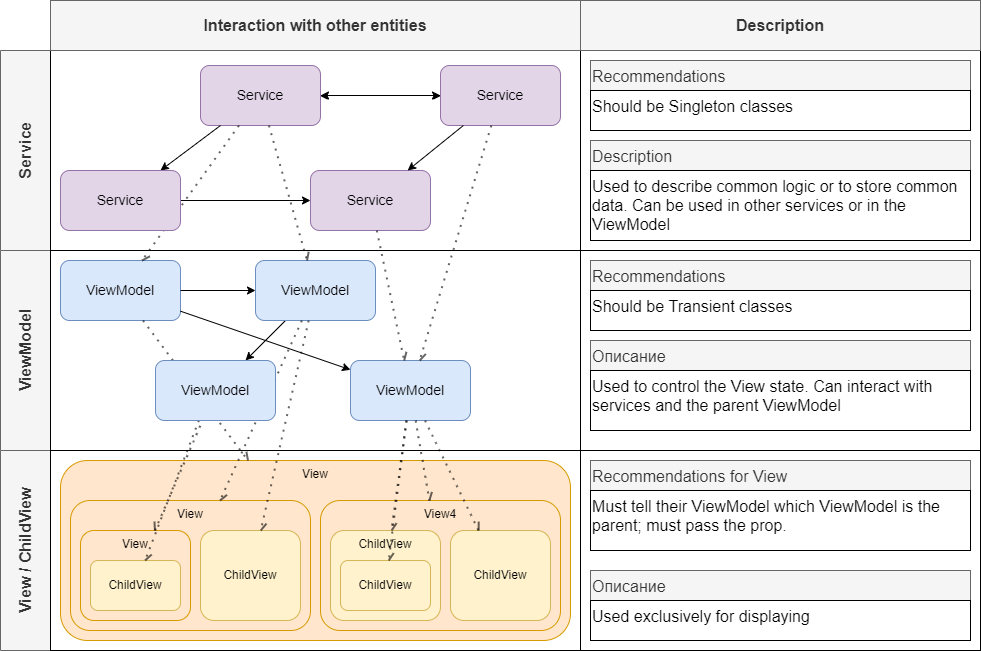

The diagram above was exported from draw.io. Its source (the exported page's mxGraphModel, read from the mxfile embedded in the PNG):
<mxGraphModel dx="1497" dy="1569" grid="1" gridSize="10" guides="1" tooltips="1" connect="1" arrows="1" fold="1" page="1" pageScale="1" pageWidth="1169" pageHeight="827" math="0" shadow="0">
  <root>
    <mxCell id="0" />
    <mxCell id="1" parent="0" />
    <mxCell id="Jv3HWnZnJ1XoTpZfySE7-1" value="View / ChildView" style="rounded=0;whiteSpace=wrap;html=1;glass=0;shadow=0;sketch=0;rotation=-90;fontSize=16;fontStyle=1;fillColor=#f5f5f5;fontColor=#333333;strokeColor=#666666;" vertex="1" parent="1">
      <mxGeometry x="295" y="235" width="200" height="50" as="geometry" />
    </mxCell>
    <mxCell id="Jv3HWnZnJ1XoTpZfySE7-3" value="" style="rounded=0;whiteSpace=wrap;html=1;shadow=0;glass=0;sketch=0;" vertex="1" parent="1">
      <mxGeometry x="420" y="160" width="530" height="200" as="geometry" />
    </mxCell>
    <mxCell id="Jv3HWnZnJ1XoTpZfySE7-5" value="&lt;div&gt;&lt;span&gt;View&lt;/span&gt;&lt;/div&gt;" style="rounded=1;whiteSpace=wrap;html=1;shadow=0;glass=0;sketch=0;align=center;fillColor=#ffe6cc;strokeColor=#d79b00;verticalAlign=top;" vertex="1" parent="1">
      <mxGeometry x="430" y="170" width="510" height="180" as="geometry" />
    </mxCell>
    <mxCell id="Jv3HWnZnJ1XoTpZfySE7-6" value="View" style="rounded=1;whiteSpace=wrap;html=1;shadow=0;glass=0;sketch=0;align=center;fillColor=#ffe6cc;strokeColor=#d79b00;verticalAlign=top;" vertex="1" parent="1">
      <mxGeometry x="440" y="210" width="240" height="130" as="geometry" />
    </mxCell>
    <mxCell id="Jv3HWnZnJ1XoTpZfySE7-9" value="View4" style="rounded=1;whiteSpace=wrap;html=1;shadow=0;glass=0;sketch=0;align=center;fillColor=#ffe6cc;strokeColor=#d79b00;verticalAlign=top;" vertex="1" parent="1">
      <mxGeometry x="690" y="210" width="240" height="130" as="geometry" />
    </mxCell>
    <mxCell id="Jv3HWnZnJ1XoTpZfySE7-11" value="&lt;div&gt;&lt;span&gt;View&lt;/span&gt;&lt;/div&gt;" style="rounded=1;whiteSpace=wrap;html=1;shadow=0;glass=0;sketch=0;align=center;fillColor=#ffe6cc;strokeColor=#d79b00;verticalAlign=top;" vertex="1" parent="1">
      <mxGeometry x="450" y="240" width="110" height="90" as="geometry" />
    </mxCell>
    <mxCell id="Jv3HWnZnJ1XoTpZfySE7-12" value="ChildView" style="rounded=1;whiteSpace=wrap;html=1;shadow=0;glass=0;sketch=0;align=center;fillColor=#fff2cc;strokeColor=#d6b656;verticalAlign=middle;" vertex="1" parent="1">
      <mxGeometry x="570" y="240" width="100" height="90" as="geometry" />
    </mxCell>
    <mxCell id="Jv3HWnZnJ1XoTpZfySE7-13" value="&lt;div&gt;&lt;span&gt;ChildView&lt;/span&gt;&lt;/div&gt;" style="rounded=1;whiteSpace=wrap;html=1;shadow=0;glass=0;sketch=0;align=center;fillColor=#fff2cc;strokeColor=#d6b656;" vertex="1" parent="1">
      <mxGeometry x="460" y="270" width="90" height="50" as="geometry" />
    </mxCell>
    <mxCell id="Jv3HWnZnJ1XoTpZfySE7-14" value="ChildView" style="rounded=1;whiteSpace=wrap;html=1;shadow=0;glass=0;sketch=0;align=center;fillColor=#fff2cc;strokeColor=#d6b656;verticalAlign=top;" vertex="1" parent="1">
      <mxGeometry x="700" y="240" width="110" height="90" as="geometry" />
    </mxCell>
    <mxCell id="Jv3HWnZnJ1XoTpZfySE7-15" value="ChildView" style="rounded=1;whiteSpace=wrap;html=1;shadow=0;glass=0;sketch=0;align=center;fillColor=#fff2cc;strokeColor=#d6b656;" vertex="1" parent="1">
      <mxGeometry x="710" y="270" width="90" height="50" as="geometry" />
    </mxCell>
    <mxCell id="Jv3HWnZnJ1XoTpZfySE7-16" value="ViewModel" style="rounded=0;whiteSpace=wrap;html=1;glass=0;shadow=0;sketch=0;rotation=-90;fontSize=16;fontStyle=1;fillColor=#f5f5f5;fontColor=#333333;strokeColor=#666666;" vertex="1" parent="1">
      <mxGeometry x="295" y="35" width="200" height="50" as="geometry" />
    </mxCell>
    <mxCell id="Jv3HWnZnJ1XoTpZfySE7-17" value="" style="rounded=0;whiteSpace=wrap;html=1;shadow=0;glass=0;sketch=0;" vertex="1" parent="1">
      <mxGeometry x="420" y="-40" width="530" height="200" as="geometry" />
    </mxCell>
    <mxCell id="Jv3HWnZnJ1XoTpZfySE7-26" value="Service" style="rounded=0;whiteSpace=wrap;html=1;glass=0;shadow=0;sketch=0;rotation=-90;fontSize=16;fontStyle=1;fillColor=#f5f5f5;fontColor=#333333;strokeColor=#666666;" vertex="1" parent="1">
      <mxGeometry x="295" y="-165" width="200" height="50" as="geometry" />
    </mxCell>
    <mxCell id="Jv3HWnZnJ1XoTpZfySE7-27" value="" style="rounded=0;whiteSpace=wrap;html=1;shadow=0;glass=0;sketch=0;" vertex="1" parent="1">
      <mxGeometry x="420" y="-240" width="530" height="200" as="geometry" />
    </mxCell>
    <mxCell id="Jv3HWnZnJ1XoTpZfySE7-28" value="ViewModel" style="rounded=1;whiteSpace=wrap;html=1;shadow=0;glass=0;sketch=0;fontSize=14;fillColor=#dae8fc;strokeColor=#6c8ebf;" vertex="1" parent="1">
      <mxGeometry x="430" y="-30" width="120" height="60" as="geometry" />
    </mxCell>
    <mxCell id="Jv3HWnZnJ1XoTpZfySE7-29" value="ChildView" style="rounded=1;whiteSpace=wrap;html=1;shadow=0;glass=0;sketch=0;align=center;fillColor=#fff2cc;strokeColor=#d6b656;verticalAlign=middle;" vertex="1" parent="1">
      <mxGeometry x="820" y="240" width="100" height="90" as="geometry" />
    </mxCell>
    <mxCell id="Jv3HWnZnJ1XoTpZfySE7-33" value="" style="endArrow=classic;html=1;rounded=0;fontSize=14;" edge="1" parent="1" source="Jv3HWnZnJ1XoTpZfySE7-28" target="Jv3HWnZnJ1XoTpZfySE7-32">
      <mxGeometry width="50" height="50" relative="1" as="geometry">
        <mxPoint x="480" y="90" as="sourcePoint" />
        <mxPoint x="530" y="40" as="targetPoint" />
      </mxGeometry>
    </mxCell>
    <mxCell id="Jv3HWnZnJ1XoTpZfySE7-34" value="" style="endArrow=classic;html=1;rounded=0;fontSize=14;" edge="1" parent="1" source="Jv3HWnZnJ1XoTpZfySE7-28">
      <mxGeometry width="50" height="50" relative="1" as="geometry">
        <mxPoint x="580" y="100" as="sourcePoint" />
        <mxPoint x="625" as="targetPoint" />
      </mxGeometry>
    </mxCell>
    <mxCell id="Jv3HWnZnJ1XoTpZfySE7-35" value="" style="endArrow=classic;html=1;rounded=0;fontSize=14;" edge="1" parent="1" source="Jv3HWnZnJ1XoTpZfySE7-36" target="Jv3HWnZnJ1XoTpZfySE7-31">
      <mxGeometry width="50" height="50" relative="1" as="geometry">
        <mxPoint x="745" y="7.692307692307622" as="sourcePoint" />
        <mxPoint x="760" y="-10" as="targetPoint" />
      </mxGeometry>
    </mxCell>
    <mxCell id="Jv3HWnZnJ1XoTpZfySE7-36" value="ViewModel" style="rounded=1;whiteSpace=wrap;html=1;shadow=0;glass=0;sketch=0;fontSize=14;fillColor=#dae8fc;strokeColor=#6c8ebf;" vertex="1" parent="1">
      <mxGeometry x="625" y="-30" width="120" height="60" as="geometry" />
    </mxCell>
    <mxCell id="Jv3HWnZnJ1XoTpZfySE7-39" value="" style="endArrow=openAsync;dashed=1;html=1;dashPattern=1 3;strokeWidth=2;rounded=0;fontSize=14;opacity=60;endFill=0;" edge="1" parent="1" source="Jv3HWnZnJ1XoTpZfySE7-28" target="Jv3HWnZnJ1XoTpZfySE7-5">
      <mxGeometry width="50" height="50" relative="1" as="geometry">
        <mxPoint x="470" y="160" as="sourcePoint" />
        <mxPoint x="520" y="110" as="targetPoint" />
      </mxGeometry>
    </mxCell>
    <mxCell id="Jv3HWnZnJ1XoTpZfySE7-40" value="" style="endArrow=openAsync;dashed=1;html=1;dashPattern=1 3;strokeWidth=2;rounded=0;fontSize=14;opacity=60;endFill=0;" edge="1" parent="1" source="Jv3HWnZnJ1XoTpZfySE7-36" target="Jv3HWnZnJ1XoTpZfySE7-6">
      <mxGeometry width="50" height="50" relative="1" as="geometry">
        <mxPoint x="760" y="130" as="sourcePoint" />
        <mxPoint x="810" y="80" as="targetPoint" />
      </mxGeometry>
    </mxCell>
    <mxCell id="Jv3HWnZnJ1XoTpZfySE7-32" value="ViewModel" style="rounded=1;whiteSpace=wrap;html=1;shadow=0;glass=0;sketch=0;fontSize=14;fillColor=#dae8fc;strokeColor=#6c8ebf;" vertex="1" parent="1">
      <mxGeometry x="720" y="70" width="120" height="60" as="geometry" />
    </mxCell>
    <mxCell id="Jv3HWnZnJ1XoTpZfySE7-41" value="" style="endArrow=openAsync;dashed=1;html=1;dashPattern=1 3;strokeWidth=2;rounded=0;fontSize=14;opacity=60;endFill=0;" edge="1" parent="1" source="Jv3HWnZnJ1XoTpZfySE7-36" target="Jv3HWnZnJ1XoTpZfySE7-12">
      <mxGeometry width="50" height="50" relative="1" as="geometry">
        <mxPoint x="690" y="130" as="sourcePoint" />
        <mxPoint x="740" y="80" as="targetPoint" />
      </mxGeometry>
    </mxCell>
    <mxCell id="Jv3HWnZnJ1XoTpZfySE7-42" value="" style="endArrow=none;dashed=1;html=1;dashPattern=1 3;strokeWidth=2;rounded=0;fontSize=14;opacity=60;endFill=0;startArrow=openAsync;startFill=0;" edge="1" parent="1" source="Jv3HWnZnJ1XoTpZfySE7-11" target="Jv3HWnZnJ1XoTpZfySE7-31">
      <mxGeometry width="50" height="50" relative="1" as="geometry">
        <mxPoint x="670" y="160" as="sourcePoint" />
        <mxPoint x="720" y="110" as="targetPoint" />
      </mxGeometry>
    </mxCell>
    <mxCell id="Jv3HWnZnJ1XoTpZfySE7-43" value="" style="endArrow=openAsync;dashed=1;html=1;dashPattern=1 3;strokeWidth=2;rounded=0;fontSize=14;exitX=0.362;exitY=0.996;exitDx=0;exitDy=0;exitPerimeter=0;opacity=60;startArrow=none;startFill=0;endFill=0;" edge="1" parent="1" source="Jv3HWnZnJ1XoTpZfySE7-31" target="Jv3HWnZnJ1XoTpZfySE7-13">
      <mxGeometry width="50" height="50" relative="1" as="geometry">
        <mxPoint x="680" y="140" as="sourcePoint" />
        <mxPoint x="730" y="90" as="targetPoint" />
      </mxGeometry>
    </mxCell>
    <mxCell id="Jv3HWnZnJ1XoTpZfySE7-45" value="" style="endArrow=openAsync;dashed=1;html=1;dashPattern=1 3;strokeWidth=2;rounded=0;fontSize=14;opacity=60;startArrow=none;startFill=0;endFill=0;" edge="1" parent="1" source="Jv3HWnZnJ1XoTpZfySE7-32" target="Jv3HWnZnJ1XoTpZfySE7-9">
      <mxGeometry width="50" height="50" relative="1" as="geometry">
        <mxPoint x="783.4399999999998" y="139.76" as="sourcePoint" />
        <mxPoint x="555.6136528685547" y="280" as="targetPoint" />
      </mxGeometry>
    </mxCell>
    <mxCell id="Jv3HWnZnJ1XoTpZfySE7-46" value="" style="endArrow=openAsync;dashed=1;html=1;dashPattern=1 3;strokeWidth=2;rounded=0;fontSize=14;opacity=60;startArrow=none;startFill=0;endFill=0;" edge="1" parent="1" source="Jv3HWnZnJ1XoTpZfySE7-32" target="Jv3HWnZnJ1XoTpZfySE7-14">
      <mxGeometry width="50" height="50" relative="1" as="geometry">
        <mxPoint x="795.1428571428571" y="140" as="sourcePoint" />
        <mxPoint x="808.8571428571429" y="220" as="targetPoint" />
      </mxGeometry>
    </mxCell>
    <mxCell id="Jv3HWnZnJ1XoTpZfySE7-47" value="" style="endArrow=openAsync;dashed=1;html=1;dashPattern=1 3;strokeWidth=2;rounded=0;fontSize=14;opacity=60;startArrow=none;startFill=0;endFill=0;" edge="1" parent="1" source="Jv3HWnZnJ1XoTpZfySE7-32" target="Jv3HWnZnJ1XoTpZfySE7-15">
      <mxGeometry width="50" height="50" relative="1" as="geometry">
        <mxPoint x="785.9459459459458" y="140" as="sourcePoint" />
        <mxPoint x="771.081081081081" y="250" as="targetPoint" />
      </mxGeometry>
    </mxCell>
    <mxCell id="Jv3HWnZnJ1XoTpZfySE7-48" value="" style="endArrow=openAsync;dashed=1;html=1;dashPattern=1 3;strokeWidth=2;rounded=0;fontSize=14;opacity=60;startArrow=none;startFill=0;endFill=0;" edge="1" parent="1" source="Jv3HWnZnJ1XoTpZfySE7-32" target="Jv3HWnZnJ1XoTpZfySE7-29">
      <mxGeometry width="50" height="50" relative="1" as="geometry">
        <mxPoint x="786.1538461538462" y="140" as="sourcePoint" />
        <mxPoint x="768.2051282051282" y="280" as="targetPoint" />
      </mxGeometry>
    </mxCell>
    <mxCell id="Jv3HWnZnJ1XoTpZfySE7-31" value="ViewModel" style="rounded=1;whiteSpace=wrap;html=1;shadow=0;glass=0;sketch=0;fontSize=14;fillColor=#dae8fc;strokeColor=#6c8ebf;" vertex="1" parent="1">
      <mxGeometry x="525" y="70" width="120" height="60" as="geometry" />
    </mxCell>
    <mxCell id="Jv3HWnZnJ1XoTpZfySE7-65" style="edgeStyle=orthogonalEdgeStyle;rounded=0;orthogonalLoop=1;jettySize=auto;html=1;fontSize=14;startArrow=openAsync;startFill=0;endArrow=openAsync;endFill=0;" edge="1" parent="1" source="Jv3HWnZnJ1XoTpZfySE7-49" target="Jv3HWnZnJ1XoTpZfySE7-53">
      <mxGeometry relative="1" as="geometry" />
    </mxCell>
    <mxCell id="Jv3HWnZnJ1XoTpZfySE7-49" value="Service" style="rounded=1;whiteSpace=wrap;html=1;shadow=0;glass=0;sketch=0;fontSize=14;fillColor=#e1d5e7;strokeColor=#9673a6;" vertex="1" parent="1">
      <mxGeometry x="810" y="-225" width="120" height="60" as="geometry" />
    </mxCell>
    <mxCell id="Jv3HWnZnJ1XoTpZfySE7-53" value="Service" style="rounded=1;whiteSpace=wrap;html=1;shadow=0;glass=0;sketch=0;fontSize=14;fillColor=#e1d5e7;strokeColor=#9673a6;" vertex="1" parent="1">
      <mxGeometry x="570" y="-225" width="120" height="60" as="geometry" />
    </mxCell>
    <mxCell id="Jv3HWnZnJ1XoTpZfySE7-54" value="Service" style="rounded=1;whiteSpace=wrap;html=1;shadow=0;glass=0;sketch=0;fontSize=14;fillColor=#e1d5e7;strokeColor=#9673a6;" vertex="1" parent="1">
      <mxGeometry x="680" y="-120" width="120" height="60" as="geometry" />
    </mxCell>
    <mxCell id="Jv3HWnZnJ1XoTpZfySE7-57" value="" style="endArrow=classic;startArrow=classic;html=1;rounded=0;fontSize=14;" edge="1" parent="1" source="Jv3HWnZnJ1XoTpZfySE7-53" target="Jv3HWnZnJ1XoTpZfySE7-49">
      <mxGeometry width="50" height="50" relative="1" as="geometry">
        <mxPoint x="750" y="-140" as="sourcePoint" />
        <mxPoint x="800" y="-190" as="targetPoint" />
      </mxGeometry>
    </mxCell>
    <mxCell id="Jv3HWnZnJ1XoTpZfySE7-59" value="" style="endArrow=classic;html=1;rounded=0;fontSize=14;" edge="1" parent="1" source="Jv3HWnZnJ1XoTpZfySE7-53" target="Jv3HWnZnJ1XoTpZfySE7-55">
      <mxGeometry width="50" height="50" relative="1" as="geometry">
        <mxPoint x="480" y="-130" as="sourcePoint" />
        <mxPoint x="530" y="-180" as="targetPoint" />
      </mxGeometry>
    </mxCell>
    <mxCell id="Jv3HWnZnJ1XoTpZfySE7-60" value="" style="endArrow=classic;html=1;rounded=0;fontSize=14;" edge="1" parent="1" source="Jv3HWnZnJ1XoTpZfySE7-55" target="Jv3HWnZnJ1XoTpZfySE7-54">
      <mxGeometry width="50" height="50" relative="1" as="geometry">
        <mxPoint x="599.9999999999998" y="-155" as="sourcePoint" />
        <mxPoint x="540" y="-110" as="targetPoint" />
      </mxGeometry>
    </mxCell>
    <mxCell id="Jv3HWnZnJ1XoTpZfySE7-62" value="" style="endArrow=classic;html=1;rounded=0;fontSize=14;" edge="1" parent="1" source="Jv3HWnZnJ1XoTpZfySE7-49" target="Jv3HWnZnJ1XoTpZfySE7-54">
      <mxGeometry width="50" height="50" relative="1" as="geometry">
        <mxPoint x="560" y="-80" as="sourcePoint" />
        <mxPoint x="690.0000000000002" y="-80" as="targetPoint" />
      </mxGeometry>
    </mxCell>
    <mxCell id="Jv3HWnZnJ1XoTpZfySE7-63" value="" style="endArrow=openAsync;dashed=1;html=1;dashPattern=1 3;strokeWidth=2;rounded=0;fontSize=14;opacity=60;endFill=0;" edge="1" parent="1" source="Jv3HWnZnJ1XoTpZfySE7-49" target="Jv3HWnZnJ1XoTpZfySE7-32">
      <mxGeometry width="50" height="50" relative="1" as="geometry">
        <mxPoint x="688.1578947368423" y="40" as="sourcePoint" />
        <mxPoint x="640.2631578947367" y="250" as="targetPoint" />
      </mxGeometry>
    </mxCell>
    <mxCell id="Jv3HWnZnJ1XoTpZfySE7-64" value="" style="endArrow=openAsync;dashed=1;html=1;dashPattern=1 3;strokeWidth=2;rounded=0;fontSize=14;opacity=60;endFill=0;" edge="1" parent="1" source="Jv3HWnZnJ1XoTpZfySE7-53" target="Jv3HWnZnJ1XoTpZfySE7-36">
      <mxGeometry width="50" height="50" relative="1" as="geometry">
        <mxPoint x="870.8474576271187" y="-155" as="sourcePoint" />
        <mxPoint x="799.1525423728817" y="80" as="targetPoint" />
      </mxGeometry>
    </mxCell>
    <mxCell id="Jv3HWnZnJ1XoTpZfySE7-66" value="" style="endArrow=openAsync;dashed=1;html=1;dashPattern=1 3;strokeWidth=2;rounded=0;fontSize=14;opacity=60;endFill=0;" edge="1" parent="1" source="Jv3HWnZnJ1XoTpZfySE7-53" target="Jv3HWnZnJ1XoTpZfySE7-28">
      <mxGeometry width="50" height="50" relative="1" as="geometry">
        <mxPoint x="648.4615384615386" y="-155" as="sourcePoint" />
        <mxPoint x="686.5384615384619" y="-20" as="targetPoint" />
      </mxGeometry>
    </mxCell>
    <mxCell id="Jv3HWnZnJ1XoTpZfySE7-55" value="Service" style="rounded=1;whiteSpace=wrap;html=1;shadow=0;glass=0;sketch=0;fontSize=14;fillColor=#e1d5e7;strokeColor=#9673a6;" vertex="1" parent="1">
      <mxGeometry x="430" y="-120" width="120" height="60" as="geometry" />
    </mxCell>
    <mxCell id="Jv3HWnZnJ1XoTpZfySE7-68" value="" style="endArrow=openAsync;dashed=1;html=1;dashPattern=1 3;strokeWidth=2;rounded=0;fontSize=14;opacity=60;endFill=0;" edge="1" parent="1" source="Jv3HWnZnJ1XoTpZfySE7-54" target="Jv3HWnZnJ1XoTpZfySE7-32">
      <mxGeometry width="50" height="50" relative="1" as="geometry">
        <mxPoint x="771.6974576271188" y="-25" as="sourcePoint" />
        <mxPoint x="700.0025423728817" y="210" as="targetPoint" />
      </mxGeometry>
    </mxCell>
    <mxCell id="Jv3HWnZnJ1XoTpZfySE7-70" value="" style="rounded=0;whiteSpace=wrap;html=1;shadow=0;glass=0;sketch=0;fontSize=14;" vertex="1" parent="1">
      <mxGeometry x="950" y="-240" width="400" height="200" as="geometry" />
    </mxCell>
    <mxCell id="Jv3HWnZnJ1XoTpZfySE7-72" value="&lt;span style=&quot;font-size: 16px&quot;&gt;&lt;b&gt;Description&lt;/b&gt;&lt;/span&gt;" style="rounded=0;whiteSpace=wrap;html=1;shadow=0;glass=0;sketch=0;fontSize=14;fillColor=#f5f5f5;fontColor=#333333;strokeColor=#666666;" vertex="1" parent="1">
      <mxGeometry x="950" y="-290" width="400" height="50" as="geometry" />
    </mxCell>
    <mxCell id="Jv3HWnZnJ1XoTpZfySE7-73" value="" style="rounded=0;whiteSpace=wrap;html=1;shadow=0;glass=0;sketch=0;fontSize=14;" vertex="1" parent="1">
      <mxGeometry x="950" y="-40" width="400" height="200" as="geometry" />
    </mxCell>
    <mxCell id="Jv3HWnZnJ1XoTpZfySE7-74" value="" style="rounded=0;whiteSpace=wrap;html=1;shadow=0;glass=0;sketch=0;fontSize=14;" vertex="1" parent="1">
      <mxGeometry x="950" y="160" width="400" height="200" as="geometry" />
    </mxCell>
    <mxCell id="Jv3HWnZnJ1XoTpZfySE7-75" value="&lt;span style=&quot;font-size: 16px&quot;&gt;&lt;b&gt;Interaction with other entities&lt;/b&gt;&lt;/span&gt;" style="rounded=0;whiteSpace=wrap;html=1;shadow=0;glass=0;sketch=0;fontSize=14;fillColor=#f5f5f5;fontColor=#333333;strokeColor=#666666;" vertex="1" parent="1">
      <mxGeometry x="420" y="-290" width="530" height="50" as="geometry" />
    </mxCell>
    <mxCell id="Jv3HWnZnJ1XoTpZfySE7-76" value="Recommendations" style="rounded=0;whiteSpace=wrap;html=1;shadow=0;glass=0;sketch=0;fontSize=16;verticalAlign=top;align=left;fillColor=#f5f5f5;fontColor=#333333;strokeColor=#666666;" vertex="1" parent="1">
      <mxGeometry x="960" y="-230" width="380" height="70" as="geometry" />
    </mxCell>
    <mxCell id="Jv3HWnZnJ1XoTpZfySE7-77" value="Should be Singleton classes" style="rounded=0;whiteSpace=wrap;html=1;shadow=0;glass=0;sketch=0;fontSize=16;align=left;verticalAlign=top;" vertex="1" parent="1">
      <mxGeometry x="960" y="-200" width="380" height="40" as="geometry" />
    </mxCell>
    <mxCell id="Jv3HWnZnJ1XoTpZfySE7-78" value="Description" style="rounded=0;whiteSpace=wrap;html=1;shadow=0;glass=0;sketch=0;fontSize=16;verticalAlign=top;align=left;fillColor=#f5f5f5;fontColor=#333333;strokeColor=#666666;" vertex="1" parent="1">
      <mxGeometry x="960" y="-150" width="380" height="80" as="geometry" />
    </mxCell>
    <mxCell id="Jv3HWnZnJ1XoTpZfySE7-79" value="Used to describe common logic or to store common data. Can be used in other services or in the ViewModel" style="rounded=0;whiteSpace=wrap;html=1;shadow=0;glass=0;sketch=0;fontSize=16;align=left;verticalAlign=top;" vertex="1" parent="1">
      <mxGeometry x="960" y="-120" width="380" height="70" as="geometry" />
    </mxCell>
    <mxCell id="Jv3HWnZnJ1XoTpZfySE7-81" value="Recommendations" style="rounded=0;whiteSpace=wrap;html=1;shadow=0;glass=0;sketch=0;fontSize=16;verticalAlign=top;align=left;fillColor=#f5f5f5;fontColor=#333333;strokeColor=#666666;" vertex="1" parent="1">
      <mxGeometry x="960" y="-30" width="380" height="70" as="geometry" />
    </mxCell>
    <mxCell id="Jv3HWnZnJ1XoTpZfySE7-82" value="Should be Transient classes" style="rounded=0;whiteSpace=wrap;html=1;shadow=0;glass=0;sketch=0;fontSize=16;align=left;verticalAlign=top;" vertex="1" parent="1">
      <mxGeometry x="960" width="380" height="40" as="geometry" />
    </mxCell>
    <mxCell id="Jv3HWnZnJ1XoTpZfySE7-83" value="Описание" style="rounded=0;whiteSpace=wrap;html=1;shadow=0;glass=0;sketch=0;fontSize=16;verticalAlign=top;align=left;fillColor=#f5f5f5;fontColor=#333333;strokeColor=#666666;" vertex="1" parent="1">
      <mxGeometry x="960" y="50" width="380" height="80" as="geometry" />
    </mxCell>
    <mxCell id="Jv3HWnZnJ1XoTpZfySE7-84" value="Used to control the View state. Can interact with services and the parent ViewModel" style="rounded=0;whiteSpace=wrap;html=1;shadow=0;glass=0;sketch=0;fontSize=16;align=left;verticalAlign=top;" vertex="1" parent="1">
      <mxGeometry x="960" y="80" width="380" height="60" as="geometry" />
    </mxCell>
    <mxCell id="Jv3HWnZnJ1XoTpZfySE7-85" value="" style="rounded=0;whiteSpace=wrap;html=1;shadow=0;glass=0;sketch=0;fontSize=14;" vertex="1" parent="1">
      <mxGeometry x="950" y="160" width="400" height="200" as="geometry" />
    </mxCell>
    <mxCell id="Jv3HWnZnJ1XoTpZfySE7-86" value="Recommendations for View" style="rounded=0;whiteSpace=wrap;html=1;shadow=0;glass=0;sketch=0;fontSize=16;verticalAlign=top;align=left;fillColor=#f5f5f5;fontColor=#333333;strokeColor=#666666;" vertex="1" parent="1">
      <mxGeometry x="960" y="170" width="380" height="70" as="geometry" />
    </mxCell>
    <mxCell id="Jv3HWnZnJ1XoTpZfySE7-87" value="Must tell their ViewModel which ViewModel is the parent; must pass the prop." style="rounded=0;whiteSpace=wrap;html=1;shadow=0;glass=0;sketch=0;fontSize=16;align=left;verticalAlign=top;" vertex="1" parent="1">
      <mxGeometry x="960" y="200" width="380" height="60" as="geometry" />
    </mxCell>
    <mxCell id="Jv3HWnZnJ1XoTpZfySE7-88" value="Описание" style="rounded=0;whiteSpace=wrap;html=1;shadow=0;glass=0;sketch=0;fontSize=16;verticalAlign=top;align=left;fillColor=#f5f5f5;fontColor=#333333;strokeColor=#666666;" vertex="1" parent="1">
      <mxGeometry x="960" y="280" width="380" height="70" as="geometry" />
    </mxCell>
    <mxCell id="Jv3HWnZnJ1XoTpZfySE7-89" value="Used exclusively for displaying" style="rounded=0;whiteSpace=wrap;html=1;shadow=0;glass=0;sketch=0;fontSize=16;align=left;verticalAlign=top;" vertex="1" parent="1">
      <mxGeometry x="960" y="310" width="380" height="40" as="geometry" />
    </mxCell>
  </root>
</mxGraphModel>